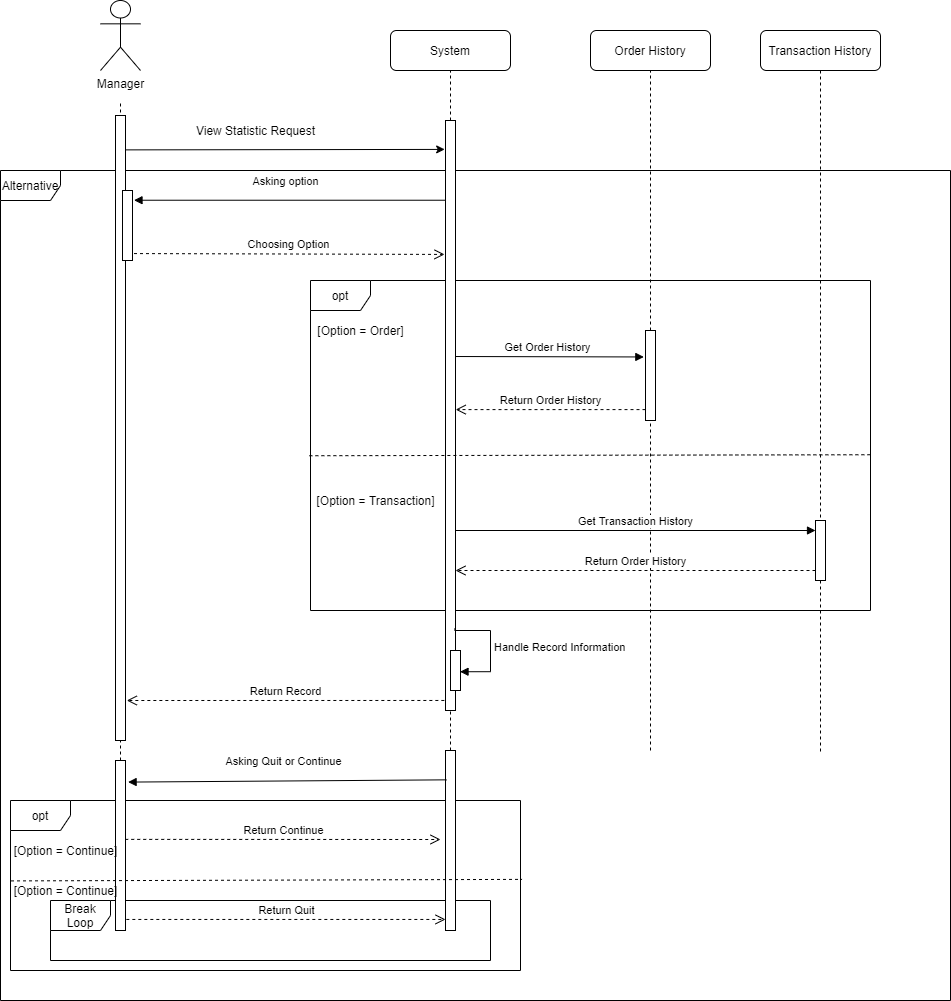

The diagram above was exported from draw.io. Its source (the exported page's mxGraphModel, read from the mxfile embedded in the PNG):
<mxGraphModel dx="2046" dy="902" grid="1" gridSize="10" guides="1" tooltips="1" connect="1" arrows="1" fold="1" page="1" pageScale="1" pageWidth="1100" pageHeight="850" math="0" shadow="0">
  <root>
    <mxCell id="0" />
    <mxCell id="1" parent="0" />
    <mxCell id="QDTrH_xFTqbfO1bZ5djY-1" value="Alternative" style="shape=umlFrame;whiteSpace=wrap;html=1;" parent="1" vertex="1">
      <mxGeometry x="250" y="240" width="950" height="830" as="geometry" />
    </mxCell>
    <mxCell id="3R3--nO_gO1oo4z_ZPg5-4" value="opt" style="shape=umlFrame;whiteSpace=wrap;html=1;" parent="1" vertex="1">
      <mxGeometry x="260" y="870" width="510" height="170" as="geometry" />
    </mxCell>
    <mxCell id="3R3--nO_gO1oo4z_ZPg5-10" value="Break Loop" style="shape=umlFrame;whiteSpace=wrap;html=1;" parent="1" vertex="1">
      <mxGeometry x="300" y="970" width="440" height="60" as="geometry" />
    </mxCell>
    <mxCell id="SPh5WlsfBSt_Ty7-F_Iy-8" value="opt" style="shape=umlFrame;whiteSpace=wrap;html=1;" parent="1" vertex="1">
      <mxGeometry x="560" y="350" width="560" height="330" as="geometry" />
    </mxCell>
    <mxCell id="awA2jmNzPhHrtcrdNIXU-2" value="Manager" style="shape=umlActor;verticalLabelPosition=bottom;verticalAlign=top;html=1;outlineConnect=0;" parent="1" vertex="1">
      <mxGeometry x="350" y="70" width="40" height="70" as="geometry" />
    </mxCell>
    <mxCell id="awA2jmNzPhHrtcrdNIXU-3" value="" style="endArrow=none;dashed=1;html=1;startArrow=none;" parent="1" source="3R3--nO_gO1oo4z_ZPg5-1" edge="1">
      <mxGeometry width="50" height="50" relative="1" as="geometry">
        <mxPoint x="370" y="940" as="sourcePoint" />
        <mxPoint x="370" y="170" as="targetPoint" />
      </mxGeometry>
    </mxCell>
    <mxCell id="awA2jmNzPhHrtcrdNIXU-4" value="" style="endArrow=none;dashed=1;html=1;entryX=0.5;entryY=1;entryDx=0;entryDy=0;startArrow=none;" parent="1" source="p1jfyyzpuyOd8lYS6uTT-3" target="awA2jmNzPhHrtcrdNIXU-5" edge="1">
      <mxGeometry width="50" height="50" relative="1" as="geometry">
        <mxPoint x="910" y="825" as="sourcePoint" />
        <mxPoint x="525" y="175" as="targetPoint" />
      </mxGeometry>
    </mxCell>
    <mxCell id="awA2jmNzPhHrtcrdNIXU-5" value="Order History" style="rounded=1;whiteSpace=wrap;html=1;" parent="1" vertex="1">
      <mxGeometry x="840" y="100" width="120" height="40" as="geometry" />
    </mxCell>
    <mxCell id="awA2jmNzPhHrtcrdNIXU-6" value="" style="endArrow=classic;html=1;exitX=0.929;exitY=0.055;exitDx=0;exitDy=0;exitPerimeter=0;entryX=-0.084;entryY=0.049;entryDx=0;entryDy=0;entryPerimeter=0;" parent="1" source="p1jfyyzpuyOd8lYS6uTT-1" target="npnZQajkibc-NMTVBZAS-2" edge="1">
      <mxGeometry width="50" height="50" relative="1" as="geometry">
        <mxPoint x="340" y="220" as="sourcePoint" />
        <mxPoint x="690" y="219" as="targetPoint" />
      </mxGeometry>
    </mxCell>
    <mxCell id="awA2jmNzPhHrtcrdNIXU-11" value="View Statistic Request" style="text;html=1;align=center;verticalAlign=middle;resizable=0;points=[];autosize=1;strokeColor=none;fillColor=none;" parent="1" vertex="1">
      <mxGeometry x="440" y="190" width="130" height="20" as="geometry" />
    </mxCell>
    <mxCell id="SEf4e8NJIaudurVcRi8y-2" value="[Option = Order]" style="text;html=1;align=center;verticalAlign=middle;resizable=0;points=[];autosize=1;strokeColor=none;fillColor=none;" parent="1" vertex="1">
      <mxGeometry x="560" y="390" width="100" height="20" as="geometry" />
    </mxCell>
    <mxCell id="SEf4e8NJIaudurVcRi8y-25" value="Get Order History" style="html=1;verticalAlign=bottom;endArrow=block;entryX=-0.167;entryY=0.294;entryDx=0;entryDy=0;entryPerimeter=0;" parent="1" target="p1jfyyzpuyOd8lYS6uTT-3" edge="1">
      <mxGeometry width="80" relative="1" as="geometry">
        <mxPoint x="700" y="426" as="sourcePoint" />
        <mxPoint x="890" y="409" as="targetPoint" />
      </mxGeometry>
    </mxCell>
    <mxCell id="p1jfyyzpuyOd8lYS6uTT-1" value="" style="html=1;points=[];perimeter=orthogonalPerimeter;" parent="1" vertex="1">
      <mxGeometry x="365" y="185" width="10" height="625" as="geometry" />
    </mxCell>
    <mxCell id="f36r3t5OUvmrPCb8sufj-1" value="System" style="rounded=1;whiteSpace=wrap;html=1;" parent="1" vertex="1">
      <mxGeometry x="640" y="100" width="120" height="40" as="geometry" />
    </mxCell>
    <mxCell id="f36r3t5OUvmrPCb8sufj-10" value="" style="endArrow=none;dashed=1;html=1;entryX=0.5;entryY=1;entryDx=0;entryDy=0;startArrow=none;" parent="1" source="npnZQajkibc-NMTVBZAS-2" target="f36r3t5OUvmrPCb8sufj-1" edge="1">
      <mxGeometry width="50" height="50" relative="1" as="geometry">
        <mxPoint x="700" y="840" as="sourcePoint" />
        <mxPoint x="1045" y="150" as="targetPoint" />
      </mxGeometry>
    </mxCell>
    <mxCell id="f36r3t5OUvmrPCb8sufj-11" value="Choosing Option" style="html=1;verticalAlign=bottom;endArrow=open;dashed=1;endSize=8;exitX=1.15;exitY=0.901;exitDx=0;exitDy=0;exitPerimeter=0;entryX=-0.1;entryY=0.227;entryDx=0;entryDy=0;entryPerimeter=0;" parent="1" source="npnZQajkibc-NMTVBZAS-13" target="npnZQajkibc-NMTVBZAS-2" edge="1">
      <mxGeometry relative="1" as="geometry">
        <mxPoint x="500" y="390" as="sourcePoint" />
        <mxPoint x="690" y="323" as="targetPoint" />
      </mxGeometry>
    </mxCell>
    <mxCell id="p1jfyyzpuyOd8lYS6uTT-3" value="" style="html=1;points=[];perimeter=orthogonalPerimeter;" parent="1" vertex="1">
      <mxGeometry x="895" y="400" width="10" height="90" as="geometry" />
    </mxCell>
    <mxCell id="npnZQajkibc-NMTVBZAS-3" value="" style="endArrow=none;dashed=1;html=1;entryX=0.5;entryY=1;entryDx=0;entryDy=0;startArrow=none;" parent="1" target="p1jfyyzpuyOd8lYS6uTT-3" edge="1">
      <mxGeometry width="50" height="50" relative="1" as="geometry">
        <mxPoint x="900" y="820" as="sourcePoint" />
        <mxPoint x="919.9999999999995" y="140" as="targetPoint" />
      </mxGeometry>
    </mxCell>
    <mxCell id="f36r3t5OUvmrPCb8sufj-16" value="Asking option" style="html=1;verticalAlign=bottom;endArrow=block;entryX=1.15;entryY=0.139;entryDx=0;entryDy=0;entryPerimeter=0;" parent="1" source="npnZQajkibc-NMTVBZAS-2" target="npnZQajkibc-NMTVBZAS-13" edge="1">
      <mxGeometry x="0.0249" y="-10" width="80" relative="1" as="geometry">
        <mxPoint x="740" y="470" as="sourcePoint" />
        <mxPoint x="820" y="470" as="targetPoint" />
        <mxPoint as="offset" />
      </mxGeometry>
    </mxCell>
    <mxCell id="npnZQajkibc-NMTVBZAS-2" value="" style="html=1;points=[];perimeter=orthogonalPerimeter;" parent="1" vertex="1">
      <mxGeometry x="695" y="190" width="10" height="590" as="geometry" />
    </mxCell>
    <mxCell id="f36r3t5OUvmrPCb8sufj-17" value="" style="endArrow=none;dashed=1;html=1;entryX=0.5;entryY=1;entryDx=0;entryDy=0;startArrow=none;" parent="1" target="npnZQajkibc-NMTVBZAS-2" edge="1">
      <mxGeometry width="50" height="50" relative="1" as="geometry">
        <mxPoint x="700" y="940" as="sourcePoint" />
        <mxPoint x="700" y="140" as="targetPoint" />
      </mxGeometry>
    </mxCell>
    <mxCell id="npnZQajkibc-NMTVBZAS-9" value="" style="endArrow=none;dashed=1;html=1;entryX=0.5;entryY=1;entryDx=0;entryDy=0;startArrow=none;" parent="1" target="npnZQajkibc-NMTVBZAS-10" edge="1">
      <mxGeometry width="50" height="50" relative="1" as="geometry">
        <mxPoint x="1070" y="821" as="sourcePoint" />
        <mxPoint x="695" y="175" as="targetPoint" />
      </mxGeometry>
    </mxCell>
    <mxCell id="npnZQajkibc-NMTVBZAS-10" value="Transaction History" style="rounded=1;whiteSpace=wrap;html=1;" parent="1" vertex="1">
      <mxGeometry x="1010" y="100" width="120" height="40" as="geometry" />
    </mxCell>
    <mxCell id="npnZQajkibc-NMTVBZAS-11" value="" style="html=1;points=[];perimeter=orthogonalPerimeter;" parent="1" vertex="1">
      <mxGeometry x="1065" y="590" width="10" height="60" as="geometry" />
    </mxCell>
    <mxCell id="npnZQajkibc-NMTVBZAS-13" value="" style="html=1;points=[];perimeter=orthogonalPerimeter;fillColor=#FFFFFF;fontSize=15;" parent="1" vertex="1">
      <mxGeometry x="372" y="260" width="10" height="70" as="geometry" />
    </mxCell>
    <mxCell id="npnZQajkibc-NMTVBZAS-16" value="Return Order History" style="html=1;verticalAlign=bottom;endArrow=open;dashed=1;endSize=8;entryX=1.02;entryY=0.49;entryDx=0;entryDy=0;entryPerimeter=0;" parent="1" source="p1jfyyzpuyOd8lYS6uTT-3" target="npnZQajkibc-NMTVBZAS-2" edge="1">
      <mxGeometry relative="1" as="geometry">
        <mxPoint x="704.8299999999999" y="520.3700000000001" as="sourcePoint" />
        <mxPoint x="710" y="480" as="targetPoint" />
      </mxGeometry>
    </mxCell>
    <mxCell id="SPh5WlsfBSt_Ty7-F_Iy-2" value="Get Transaction History" style="html=1;verticalAlign=bottom;endArrow=block;" parent="1" target="npnZQajkibc-NMTVBZAS-11" edge="1">
      <mxGeometry width="80" relative="1" as="geometry">
        <mxPoint x="705" y="600" as="sourcePoint" />
        <mxPoint x="887.1800000000001" y="601.605" as="targetPoint" />
      </mxGeometry>
    </mxCell>
    <mxCell id="SPh5WlsfBSt_Ty7-F_Iy-3" value="[Option = Transaction]" style="text;html=1;align=center;verticalAlign=middle;resizable=0;points=[];autosize=1;strokeColor=none;fillColor=none;" parent="1" vertex="1">
      <mxGeometry x="560" y="560" width="130" height="20" as="geometry" />
    </mxCell>
    <mxCell id="SPh5WlsfBSt_Ty7-F_Iy-4" value="Return Order History" style="html=1;verticalAlign=bottom;endArrow=open;dashed=1;endSize=8;" parent="1" source="npnZQajkibc-NMTVBZAS-11" edge="1">
      <mxGeometry relative="1" as="geometry">
        <mxPoint x="890" y="640" as="sourcePoint" />
        <mxPoint x="705" y="640" as="targetPoint" />
      </mxGeometry>
    </mxCell>
    <mxCell id="SPh5WlsfBSt_Ty7-F_Iy-5" value="Return Record" style="html=1;verticalAlign=bottom;endArrow=open;dashed=1;endSize=8;exitX=-0.116;exitY=0.983;exitDx=0;exitDy=0;exitPerimeter=0;entryX=1.132;entryY=0.936;entryDx=0;entryDy=0;entryPerimeter=0;" parent="1" source="npnZQajkibc-NMTVBZAS-2" target="p1jfyyzpuyOd8lYS6uTT-1" edge="1">
      <mxGeometry relative="1" as="geometry">
        <mxPoint x="780" y="610" as="sourcePoint" />
        <mxPoint x="700" y="610" as="targetPoint" />
      </mxGeometry>
    </mxCell>
    <mxCell id="SPh5WlsfBSt_Ty7-F_Iy-6" value="" style="html=1;points=[];perimeter=orthogonalPerimeter;" parent="1" vertex="1">
      <mxGeometry x="700" y="720" width="10" height="40" as="geometry" />
    </mxCell>
    <mxCell id="SPh5WlsfBSt_Ty7-F_Iy-7" value="Handle Record Information" style="edgeStyle=orthogonalEdgeStyle;html=1;align=left;spacingLeft=2;endArrow=block;rounded=0;entryX=0.953;entryY=0.531;entryDx=0;entryDy=0;entryPerimeter=0;exitX=0.943;exitY=0.861;exitDx=0;exitDy=0;exitPerimeter=0;" parent="1" source="npnZQajkibc-NMTVBZAS-2" target="SPh5WlsfBSt_Ty7-F_Iy-6" edge="1">
      <mxGeometry relative="1" as="geometry">
        <mxPoint x="710" y="700" as="sourcePoint" />
        <Array as="points">
          <mxPoint x="704" y="700" />
          <mxPoint x="740" y="700" />
          <mxPoint x="740" y="741" />
        </Array>
      </mxGeometry>
    </mxCell>
    <mxCell id="a4cvk_Sup2iyakaUazt4-1" value="" style="endArrow=none;dashed=1;html=1;exitX=-0.002;exitY=0.531;exitDx=0;exitDy=0;exitPerimeter=0;entryX=1;entryY=0.528;entryDx=0;entryDy=0;entryPerimeter=0;" parent="1" source="SPh5WlsfBSt_Ty7-F_Iy-8" target="SPh5WlsfBSt_Ty7-F_Iy-8" edge="1">
      <mxGeometry width="50" height="50" relative="1" as="geometry">
        <mxPoint x="840" y="490" as="sourcePoint" />
        <mxPoint x="890" y="440" as="targetPoint" />
      </mxGeometry>
    </mxCell>
    <mxCell id="3R3--nO_gO1oo4z_ZPg5-1" value="" style="html=1;points=[];perimeter=orthogonalPerimeter;" parent="1" vertex="1">
      <mxGeometry x="365" y="830" width="10" height="170" as="geometry" />
    </mxCell>
    <mxCell id="3R3--nO_gO1oo4z_ZPg5-3" value="" style="html=1;points=[];perimeter=orthogonalPerimeter;" parent="1" vertex="1">
      <mxGeometry x="695" y="820" width="10" height="180" as="geometry" />
    </mxCell>
    <mxCell id="3R3--nO_gO1oo4z_ZPg5-5" value="Asking Quit or Continue" style="html=1;verticalAlign=bottom;endArrow=block;entryX=1.261;entryY=0.127;entryDx=0;entryDy=0;entryPerimeter=0;exitX=0.114;exitY=0.163;exitDx=0;exitDy=0;exitPerimeter=0;" parent="1" source="3R3--nO_gO1oo4z_ZPg5-3" target="3R3--nO_gO1oo4z_ZPg5-1" edge="1">
      <mxGeometry x="0.0249" y="-10" width="80" relative="1" as="geometry">
        <mxPoint x="705.0000000000002" y="279.73" as="sourcePoint" />
        <mxPoint x="393.5" y="279.73" as="targetPoint" />
        <mxPoint as="offset" />
      </mxGeometry>
    </mxCell>
    <mxCell id="3R3--nO_gO1oo4z_ZPg5-6" value="" style="endArrow=none;dashed=1;html=1;exitX=0.001;exitY=0.473;exitDx=0;exitDy=0;exitPerimeter=0;entryX=1.003;entryY=0.464;entryDx=0;entryDy=0;entryPerimeter=0;" parent="1" source="3R3--nO_gO1oo4z_ZPg5-4" target="3R3--nO_gO1oo4z_ZPg5-4" edge="1">
      <mxGeometry width="50" height="50" relative="1" as="geometry">
        <mxPoint x="568.8800000000003" y="535.23" as="sourcePoint" />
        <mxPoint x="850" y="946" as="targetPoint" />
      </mxGeometry>
    </mxCell>
    <mxCell id="3R3--nO_gO1oo4z_ZPg5-8" value="Return Continue" style="html=1;verticalAlign=bottom;endArrow=open;dashed=1;endSize=8;exitX=0.972;exitY=0.464;exitDx=0;exitDy=0;exitPerimeter=0;" parent="1" source="3R3--nO_gO1oo4z_ZPg5-1" edge="1">
      <mxGeometry relative="1" as="geometry">
        <mxPoint x="383.92999999999984" y="908" as="sourcePoint" />
        <mxPoint x="690" y="909" as="targetPoint" />
      </mxGeometry>
    </mxCell>
    <mxCell id="3R3--nO_gO1oo4z_ZPg5-9" value="Return Quit" style="html=1;verticalAlign=bottom;endArrow=open;dashed=1;endSize=8;exitX=1.083;exitY=0.935;exitDx=0;exitDy=0;exitPerimeter=0;" parent="1" source="3R3--nO_gO1oo4z_ZPg5-1" target="3R3--nO_gO1oo4z_ZPg5-3" edge="1">
      <mxGeometry relative="1" as="geometry">
        <mxPoint x="373.92999999999984" y="898" as="sourcePoint" />
        <mxPoint x="693.1999999999998" y="895.06" as="targetPoint" />
      </mxGeometry>
    </mxCell>
    <mxCell id="3R3--nO_gO1oo4z_ZPg5-12" value="[Option = Continue]" style="text;html=1;align=center;verticalAlign=middle;resizable=0;points=[];autosize=1;strokeColor=none;fillColor=none;" parent="1" vertex="1">
      <mxGeometry x="255" y="910" width="120" height="20" as="geometry" />
    </mxCell>
    <mxCell id="3R3--nO_gO1oo4z_ZPg5-13" value="[Option = Continue]" style="text;html=1;align=center;verticalAlign=middle;resizable=0;points=[];autosize=1;strokeColor=none;fillColor=none;" parent="1" vertex="1">
      <mxGeometry x="255" y="950" width="120" height="20" as="geometry" />
    </mxCell>
  </root>
</mxGraphModel>